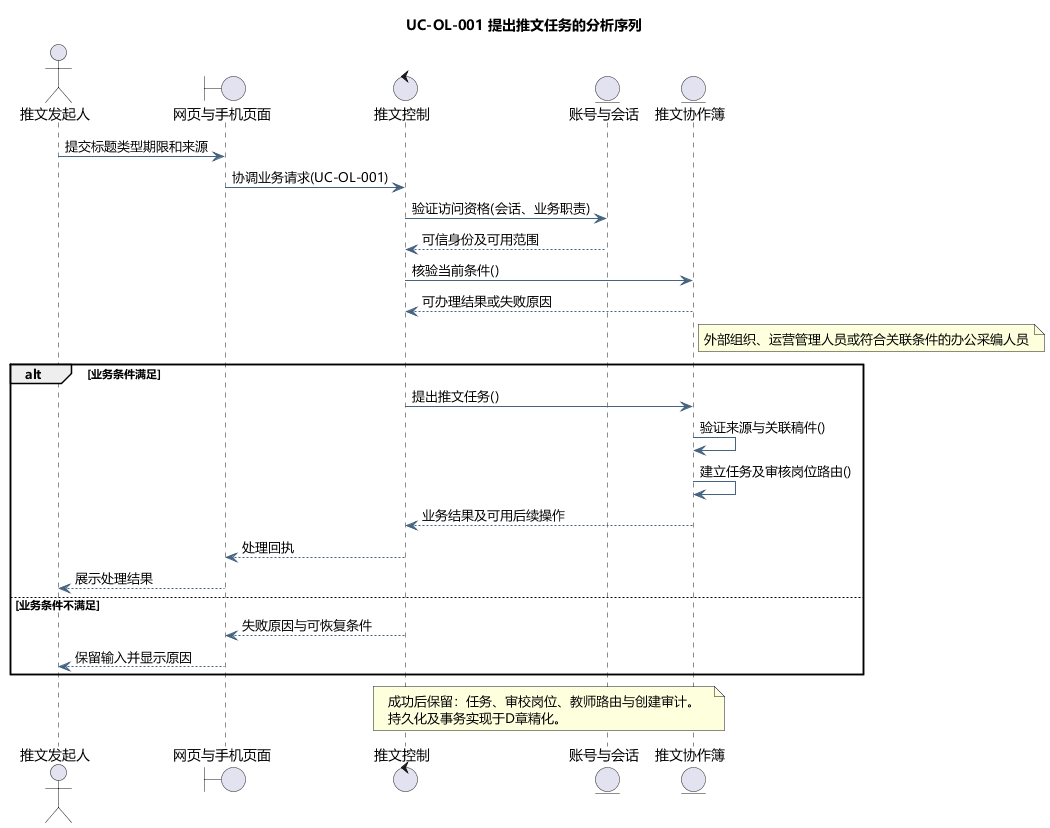

The diagram above was rendered by PlantUML. Its source (embedded in the PNG):
@startuml
skinparam defaultFontName Microsoft YaHei
skinparam shadowing false
skinparam backgroundColor #FFFFFF
skinparam ArrowColor #466482
skinparam classAttributeIconSize 0
hide empty members
title UC-OL-001 提出推文任务的分析序列
actor "推文发起人" as actor
boundary "网页与手机页面" as page
control "推文控制" as ctl
entity "账号与会话" as identity
entity "推文协作簿" as model
actor -> page : 提交标题类型期限和来源
page -> ctl : 协调业务请求(UC-OL-001)
ctl -> identity : 验证访问资格(会话、业务职责)
identity --> ctl : 可信身份及可用范围
ctl -> model : 核验当前条件()
model --> ctl : 可办理结果或失败原因
note right of model
外部组织、运营管理人员或符合关联条件的办公采编人员
end note
alt 业务条件满足
ctl -> model : 提出推文任务()
model -> model : 验证来源与关联稿件()
model -> model : 建立任务及审核岗位路由()
model --> ctl : 业务结果及可用后续操作
ctl --> page : 处理回执
page --> actor : 展示处理结果
else 业务条件不满足
ctl --> page : 失败原因与可恢复条件
page --> actor : 保留输入并显示原因
end
note over ctl,model
成功后保留：任务、审校岗位、教师路由与创建审计。
持久化及事务实现于D章精化。
end note

@enduml